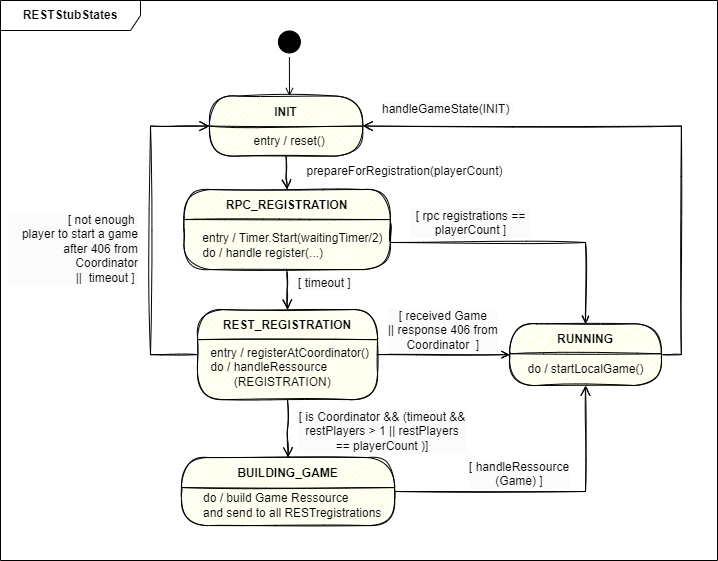

The diagram above was exported from draw.io. Its source (the exported page's mxGraphModel, read from the mxfile embedded in the PNG):
<mxGraphModel dx="6184" dy="2179" grid="1" gridSize="10" guides="1" tooltips="1" connect="1" arrows="1" fold="1" page="1" pageScale="1" pageWidth="827" pageHeight="1169" math="0" shadow="0">
  <root>
    <mxCell id="0" />
    <mxCell id="1" parent="0" />
    <mxCell id="2" value="RESTStubStates" style="shape=umlFrame;whiteSpace=wrap;html=1;sketch=0;fillColor=default;width=140;height=30;fontStyle=1" vertex="1" parent="1">
      <mxGeometry x="-3077" y="1200" width="717" height="560" as="geometry" />
    </mxCell>
    <mxCell id="3" style="edgeStyle=orthogonalEdgeStyle;rounded=0;sketch=1;orthogonalLoop=1;jettySize=auto;html=1;exitX=0.5;exitY=1;exitDx=0;exitDy=0;entryX=0.5;entryY=0;entryDx=0;entryDy=0;endArrow=open;endFill=0;endSize=8;" edge="1" source="4" target="18" parent="1">
      <mxGeometry relative="1" as="geometry" />
    </mxCell>
    <mxCell id="4" value="RPC_REGISTRATION" style="swimlane;fontStyle=1;align=center;verticalAlign=middle;childLayout=stackLayout;horizontal=1;startSize=30;horizontalStack=0;resizeParent=0;resizeLast=1;container=0;fontColor=#000000;collapsible=0;rounded=1;arcSize=30;strokeColor=default;fillColor=#ffffc0;swimlaneFillColor=#ffffc0;dropTarget=0;sketch=1;" vertex="1" parent="1">
      <mxGeometry x="-2893.54" y="1389.05" width="206.34" height="80" as="geometry" />
    </mxCell>
    <mxCell id="5" style="edgeStyle=orthogonalEdgeStyle;rounded=0;sketch=1;orthogonalLoop=1;jettySize=auto;html=1;exitX=1;exitY=0.5;exitDx=0;exitDy=0;entryX=1;entryY=0.5;entryDx=0;entryDy=0;endArrow=open;endFill=0;endSize=8;" edge="1" source="6" target="10" parent="1">
      <mxGeometry relative="1" as="geometry" />
    </mxCell>
    <mxCell id="6" value="RUNNING" style="swimlane;fontStyle=1;align=center;verticalAlign=middle;childLayout=stackLayout;horizontal=1;startSize=30;horizontalStack=0;resizeParent=0;resizeLast=1;container=0;fontColor=#000000;collapsible=0;rounded=1;arcSize=30;strokeColor=default;fillColor=#ffffc0;swimlaneFillColor=#ffffc0;dropTarget=0;sketch=1;" vertex="1" parent="1">
      <mxGeometry x="-2567.87" y="1523.27" width="151.76" height="61.72" as="geometry" />
    </mxCell>
    <mxCell id="7" value="do / startLocalGame()" style="text;html=1;align=center;verticalAlign=middle;resizable=0;points=[];autosize=1;strokeColor=none;fillColor=none;" vertex="1" parent="1">
      <mxGeometry x="-2561.99" y="1553.92" width="140" height="30" as="geometry" />
    </mxCell>
    <mxCell id="8" value="&amp;nbsp; &amp;nbsp; entry / Timer.Start(waitingTimer/2)&lt;br&gt;&amp;nbsp; &amp;nbsp; do / handle register(...)" style="text;html=1;align=left;verticalAlign=middle;resizable=0;points=[];autosize=1;strokeColor=none;fillColor=none;" vertex="1" parent="1">
      <mxGeometry x="-2890.409999999999" y="1424.84" width="220" height="40" as="geometry" />
    </mxCell>
    <mxCell id="9" style="edgeStyle=orthogonalEdgeStyle;rounded=0;orthogonalLoop=1;jettySize=auto;html=1;entryX=0.5;entryY=0;entryDx=0;entryDy=0;endArrow=open;endFill=0;sketch=1;endSize=8;" edge="1" source="10" target="4" parent="1">
      <mxGeometry relative="1" as="geometry" />
    </mxCell>
    <mxCell id="10" value="INIT" style="swimlane;fontStyle=1;align=center;verticalAlign=middle;childLayout=stackLayout;horizontal=1;startSize=30;horizontalStack=0;resizeParent=0;resizeLast=1;container=0;fontColor=#000000;collapsible=0;rounded=1;arcSize=30;strokeColor=default;fillColor=#ffffc0;swimlaneFillColor=#ffffc0;dropTarget=0;sketch=1;" vertex="1" parent="1">
      <mxGeometry x="-2868" y="1295.5799999999997" width="153.19" height="60" as="geometry" />
    </mxCell>
    <mxCell id="11" style="edgeStyle=orthogonalEdgeStyle;rounded=0;orthogonalLoop=1;jettySize=auto;html=1;endArrow=open;endFill=0;sketch=1;" edge="1" target="6" parent="1">
      <mxGeometry relative="1" as="geometry">
        <mxPoint x="-2393.565" y="1650.9799999999998" as="targetPoint" />
        <mxPoint x="-2687.0000000000005" y="1422.0500000000006" as="sourcePoint" />
        <Array as="points">
          <mxPoint x="-2687" y="1442.05" />
          <mxPoint x="-2492" y="1442.05" />
        </Array>
      </mxGeometry>
    </mxCell>
    <mxCell id="12" value="&lt;br&gt;&lt;div&gt;&lt;span style=&quot;font-size: 12px; background-color: rgb(248, 249, 250);&quot;&gt;&lt;/span&gt;&lt;/div&gt;" style="edgeLabel;html=1;align=center;verticalAlign=middle;resizable=0;points=[];" connectable="0" vertex="1" parent="11">
      <mxGeometry x="-0.336" y="1" relative="1" as="geometry">
        <mxPoint x="4" y="5" as="offset" />
      </mxGeometry>
    </mxCell>
    <mxCell id="13" style="edgeStyle=orthogonalEdgeStyle;rounded=0;orthogonalLoop=1;jettySize=auto;html=1;exitX=0.5;exitY=1;exitDx=0;exitDy=0;strokeColor=#000000;endArrow=open;endFill=0;sketch=0;" edge="1" source="14" parent="1">
      <mxGeometry relative="1" as="geometry">
        <mxPoint x="-2788.028518518521" y="1295.579999999999" as="targetPoint" />
      </mxGeometry>
    </mxCell>
    <mxCell id="14" value="" style="ellipse;html=1;shape=startState;fillColor=#000000;strokeColor=default;sketch=0;" vertex="1" parent="1">
      <mxGeometry x="-2803.109999999999" y="1226.4599999999998" width="30" height="30" as="geometry" />
    </mxCell>
    <mxCell id="15" value="&lt;div style=&quot;border-color: var(--border-color); color: rgb(0, 0, 0); font-family: Helvetica; font-size: 12px; font-style: normal; font-variant-ligatures: normal; font-variant-caps: normal; font-weight: 400; letter-spacing: normal; orphans: 2; text-align: center; text-indent: 0px; text-transform: none; widows: 2; word-spacing: 0px; -webkit-text-stroke-width: 0px; background-color: rgb(251, 251, 251); text-decoration-thickness: initial; text-decoration-style: initial; text-decoration-color: initial;&quot;&gt;handleGameState(INIT)&amp;nbsp;&lt;/div&gt;" style="text;whiteSpace=wrap;html=1;" vertex="1" parent="1">
      <mxGeometry x="-2696.6" y="1295.05" width="140.28" height="23" as="geometry" />
    </mxCell>
    <mxCell id="16" style="edgeStyle=orthogonalEdgeStyle;rounded=0;sketch=1;orthogonalLoop=1;jettySize=auto;html=1;exitX=0.5;exitY=1;exitDx=0;exitDy=0;entryX=0.5;entryY=0;entryDx=0;entryDy=0;endArrow=open;endFill=0;endSize=8;" edge="1" source="18" target="20" parent="1">
      <mxGeometry relative="1" as="geometry" />
    </mxCell>
    <mxCell id="17" style="edgeStyle=orthogonalEdgeStyle;rounded=0;sketch=1;orthogonalLoop=1;jettySize=auto;html=1;exitX=0;exitY=0.5;exitDx=0;exitDy=0;entryX=0;entryY=0.5;entryDx=0;entryDy=0;endArrow=open;endFill=0;endSize=8;" edge="1" source="18" target="10" parent="1">
      <mxGeometry relative="1" as="geometry">
        <Array as="points">
          <mxPoint x="-2927" y="1554.05" />
          <mxPoint x="-2927" y="1326.05" />
        </Array>
      </mxGeometry>
    </mxCell>
    <mxCell id="18" value="REST_REGISTRATION" style="swimlane;fontStyle=1;align=center;verticalAlign=middle;childLayout=stackLayout;horizontal=1;startSize=30;horizontalStack=0;resizeParent=0;resizeLast=1;container=0;fontColor=#000000;collapsible=0;rounded=1;arcSize=30;strokeColor=default;fillColor=#ffffc0;swimlaneFillColor=#ffffc0;dropTarget=0;sketch=1;" vertex="1" parent="1">
      <mxGeometry x="-2880" y="1509.1299999999999" width="180" height="90" as="geometry" />
    </mxCell>
    <mxCell id="19" value="&lt;div style=&quot;border-color: var(--border-color); color: rgb(0, 0, 0); font-family: Helvetica; font-size: 12px; font-style: normal; font-variant-ligatures: normal; font-variant-caps: normal; font-weight: 400; letter-spacing: normal; orphans: 2; text-indent: 0px; text-transform: none; widows: 2; word-spacing: 0px; -webkit-text-stroke-width: 0px; background-color: rgb(251, 251, 251); text-decoration-thickness: initial; text-decoration-style: initial; text-decoration-color: initial;&quot;&gt;[ not enough&amp;nbsp;&lt;/div&gt;&lt;div style=&quot;border-color: var(--border-color); color: rgb(0, 0, 0); font-family: Helvetica; font-size: 12px; font-style: normal; font-variant-ligatures: normal; font-variant-caps: normal; font-weight: 400; letter-spacing: normal; orphans: 2; text-indent: 0px; text-transform: none; widows: 2; word-spacing: 0px; -webkit-text-stroke-width: 0px; background-color: rgb(251, 251, 251); text-decoration-thickness: initial; text-decoration-style: initial; text-decoration-color: initial;&quot;&gt;player to start a game&lt;/div&gt;&lt;div style=&quot;border-color: var(--border-color); color: rgb(0, 0, 0); font-family: Helvetica; font-size: 12px; font-style: normal; font-variant-ligatures: normal; font-variant-caps: normal; font-weight: 400; letter-spacing: normal; orphans: 2; text-indent: 0px; text-transform: none; widows: 2; word-spacing: 0px; -webkit-text-stroke-width: 0px; background-color: rgb(251, 251, 251); text-decoration-thickness: initial; text-decoration-style: initial; text-decoration-color: initial;&quot;&gt;after 406 from Coordinator&lt;/div&gt;&lt;div style=&quot;border-color: var(--border-color); color: rgb(0, 0, 0); font-family: Helvetica; font-size: 12px; font-style: normal; font-variant-ligatures: normal; font-variant-caps: normal; font-weight: 400; letter-spacing: normal; orphans: 2; text-indent: 0px; text-transform: none; widows: 2; word-spacing: 0px; -webkit-text-stroke-width: 0px; background-color: rgb(251, 251, 251); text-decoration-thickness: initial; text-decoration-style: initial; text-decoration-color: initial;&quot;&gt;||&amp;nbsp; timeout ]&amp;nbsp;&lt;/div&gt;" style="text;whiteSpace=wrap;html=1;align=right;" vertex="1" parent="1">
      <mxGeometry x="-3069.4" y="1405.6699999999998" width="132.4" height="86.38" as="geometry" />
    </mxCell>
    <mxCell id="20" value="BUILDING_GAME" style="swimlane;fontStyle=1;align=center;verticalAlign=middle;childLayout=stackLayout;horizontal=1;startSize=30;horizontalStack=0;resizeParent=0;resizeLast=1;container=0;fontColor=#000000;collapsible=0;rounded=1;arcSize=30;strokeColor=default;fillColor=#ffffc0;swimlaneFillColor=#ffffc0;dropTarget=0;sketch=1;" vertex="1" parent="1">
      <mxGeometry x="-2896.01" y="1657.0499999999995" width="213.08" height="68" as="geometry" />
    </mxCell>
    <mxCell id="21" style="edgeStyle=orthogonalEdgeStyle;rounded=0;sketch=1;orthogonalLoop=1;jettySize=auto;html=1;entryX=0.5;entryY=1;entryDx=0;entryDy=0;endArrow=open;endFill=0;endSize=8;" edge="1" source="20" target="6" parent="1">
      <mxGeometry relative="1" as="geometry" />
    </mxCell>
    <mxCell id="22" value="do / build Game Ressource&lt;br&gt;and send to all RESTregistrations" style="text;html=1;align=left;verticalAlign=middle;resizable=0;points=[];autosize=1;strokeColor=none;fillColor=none;" vertex="1" parent="1">
      <mxGeometry x="-2876.079999999999" y="1685.0499999999995" width="200" height="40" as="geometry" />
    </mxCell>
    <mxCell id="23" value="&lt;div style=&quot;border-color: var(--border-color); color: rgb(0, 0, 0); font-family: Helvetica; font-size: 12px; font-style: normal; font-variant-ligatures: normal; font-variant-caps: normal; font-weight: 400; letter-spacing: normal; orphans: 2; text-align: center; text-indent: 0px; text-transform: none; widows: 2; word-spacing: 0px; -webkit-text-stroke-width: 0px; background-color: rgb(251, 251, 251); text-decoration-thickness: initial; text-decoration-style: initial; text-decoration-color: initial;&quot;&gt;&lt;div style=&quot;border-color: var(--border-color);&quot;&gt;[ received Game&lt;/div&gt;&lt;div style=&quot;border-color: var(--border-color);&quot;&gt;|| response 406 from&lt;/div&gt;&lt;div style=&quot;border-color: var(--border-color);&quot;&gt;Coordinator&amp;nbsp; ]&lt;/div&gt;&lt;/div&gt;" style="text;whiteSpace=wrap;html=1;" vertex="1" parent="1">
      <mxGeometry x="-2690.96" y="1502.32" width="123.09" height="30" as="geometry" />
    </mxCell>
    <mxCell id="24" value="&amp;nbsp;entry / reset()" style="text;html=1;align=center;verticalAlign=middle;resizable=0;points=[];autosize=1;strokeColor=none;fillColor=none;" vertex="1" parent="1">
      <mxGeometry x="-2840.409999999999" y="1325.6299999999999" width="100" height="30" as="geometry" />
    </mxCell>
    <mxCell id="25" value="&lt;span style=&quot;&quot;&gt;&amp;nbsp; &amp;nbsp; entry / registerAtCoordinator()&lt;/span&gt;&lt;br style=&quot;border-color: var(--border-color);&quot;&gt;&lt;span style=&quot;&quot;&gt;&amp;nbsp; &amp;nbsp; do /&amp;nbsp;handleRessource&lt;/span&gt;&lt;br style=&quot;border-color: var(--border-color);&quot;&gt;&lt;span style=&quot;&quot;&gt;&amp;nbsp; &amp;nbsp; &amp;nbsp; &amp;nbsp; &amp;nbsp; &amp;nbsp;(REGISTRATION)&lt;/span&gt;" style="text;html=1;align=left;verticalAlign=middle;resizable=0;points=[];autosize=1;strokeColor=none;fillColor=none;" vertex="1" parent="1">
      <mxGeometry x="-2881.9999999999986" y="1536.5999999999997" width="200" height="60" as="geometry" />
    </mxCell>
    <mxCell id="26" style="edgeStyle=orthogonalEdgeStyle;rounded=0;orthogonalLoop=1;jettySize=auto;html=1;endArrow=open;endFill=0;sketch=1;entryX=0;entryY=0.5;entryDx=0;entryDy=0;" edge="1" source="18" target="6" parent="1">
      <mxGeometry relative="1" as="geometry">
        <mxPoint x="-2528" y="1590.3299999999997" as="targetPoint" />
        <mxPoint x="-2755.81" y="1522.8775862068967" as="sourcePoint" />
      </mxGeometry>
    </mxCell>
    <mxCell id="27" value="&lt;br&gt;&lt;div&gt;&lt;span style=&quot;font-size: 12px; background-color: rgb(248, 249, 250);&quot;&gt;&lt;/span&gt;&lt;/div&gt;" style="edgeLabel;html=1;align=center;verticalAlign=middle;resizable=0;points=[];" connectable="0" vertex="1" parent="26">
      <mxGeometry x="-0.336" y="1" relative="1" as="geometry">
        <mxPoint x="4" y="5" as="offset" />
      </mxGeometry>
    </mxCell>
    <mxCell id="28" value="&lt;span style=&quot;background-color: rgb(255, 255, 255);&quot;&gt;&lt;font style=&quot;font-size: 12px;&quot;&gt;prepareForRegistration(playerCount)&lt;/font&gt;&lt;/span&gt;" style="text;html=1;strokeColor=none;fillColor=none;align=center;verticalAlign=middle;whiteSpace=wrap;rounded=0;" vertex="1" parent="1">
      <mxGeometry x="-2757.2799999999997" y="1355.6299999999999" width="168.64" height="30" as="geometry" />
    </mxCell>
    <mxCell id="29" value="&lt;div style=&quot;border-color: var(--border-color); color: rgb(0, 0, 0); font-family: Helvetica; font-size: 12px; font-style: normal; font-variant-ligatures: normal; font-variant-caps: normal; font-weight: 400; letter-spacing: normal; orphans: 2; text-align: center; text-indent: 0px; text-transform: none; widows: 2; word-spacing: 0px; -webkit-text-stroke-width: 0px; background-color: rgb(251, 251, 251); text-decoration-thickness: initial; text-decoration-style: initial; text-decoration-color: initial;&quot;&gt;[ timeout ]&lt;/div&gt;" style="text;whiteSpace=wrap;html=1;" vertex="1" parent="1">
      <mxGeometry x="-2780.69" y="1469.0499999999997" width="65.13" height="23" as="geometry" />
    </mxCell>
    <mxCell id="30" value="&lt;div style=&quot;border-color: var(--border-color); color: rgb(0, 0, 0); font-family: Helvetica; font-size: 12px; font-style: normal; font-variant-ligatures: normal; font-variant-caps: normal; font-weight: 400; letter-spacing: normal; orphans: 2; text-align: center; text-indent: 0px; text-transform: none; widows: 2; word-spacing: 0px; -webkit-text-stroke-width: 0px; background-color: rgb(251, 251, 251); text-decoration-thickness: initial; text-decoration-style: initial; text-decoration-color: initial;&quot;&gt;&lt;div style=&quot;border-color: var(--border-color);&quot;&gt;[ handleRessource&lt;/div&gt;&lt;div style=&quot;border-color: var(--border-color);&quot;&gt;(Game) ]&lt;/div&gt;&lt;/div&gt;" style="text;whiteSpace=wrap;html=1;" vertex="1" parent="1">
      <mxGeometry x="-2609.64" y="1652.75" width="105.09" height="30" as="geometry" />
    </mxCell>
    <mxCell id="31" value="&lt;div style=&quot;border-color: var(--border-color); color: rgb(0, 0, 0); font-family: Helvetica; font-size: 12px; font-style: normal; font-variant-ligatures: normal; font-variant-caps: normal; font-weight: 400; letter-spacing: normal; orphans: 2; text-align: center; text-indent: 0px; text-transform: none; widows: 2; word-spacing: 0px; -webkit-text-stroke-width: 0px; background-color: rgb(251, 251, 251); text-decoration-thickness: initial; text-decoration-style: initial; text-decoration-color: initial;&quot;&gt;[ is Coordinator &amp;amp;&amp;amp; (timeout &amp;amp;&amp;amp; restPlayers &amp;gt; 1 || restPlayers == playerCount )]&lt;/div&gt;" style="text;whiteSpace=wrap;html=1;" vertex="1" parent="1">
      <mxGeometry x="-2781.64" y="1602.5" width="172" height="50" as="geometry" />
    </mxCell>
    <mxCell id="32" value="&lt;div style=&quot;border-color: var(--border-color); color: rgb(0, 0, 0); font-family: Helvetica; font-size: 12px; font-style: normal; font-variant-ligatures: normal; font-variant-caps: normal; font-weight: 400; letter-spacing: normal; orphans: 2; text-align: center; text-indent: 0px; text-transform: none; widows: 2; word-spacing: 0px; -webkit-text-stroke-width: 0px; background-color: rgb(251, 251, 251); text-decoration-thickness: initial; text-decoration-style: initial; text-decoration-color: initial;&quot;&gt;&lt;div style=&quot;border-color: var(--border-color);&quot;&gt;[ rpc registrations == playerCount ]&lt;/div&gt;&lt;/div&gt;" style="text;whiteSpace=wrap;html=1;" vertex="1" parent="1">
      <mxGeometry x="-2669" y="1402.05" width="123.09" height="30" as="geometry" />
    </mxCell>
  </root>
</mxGraphModel>